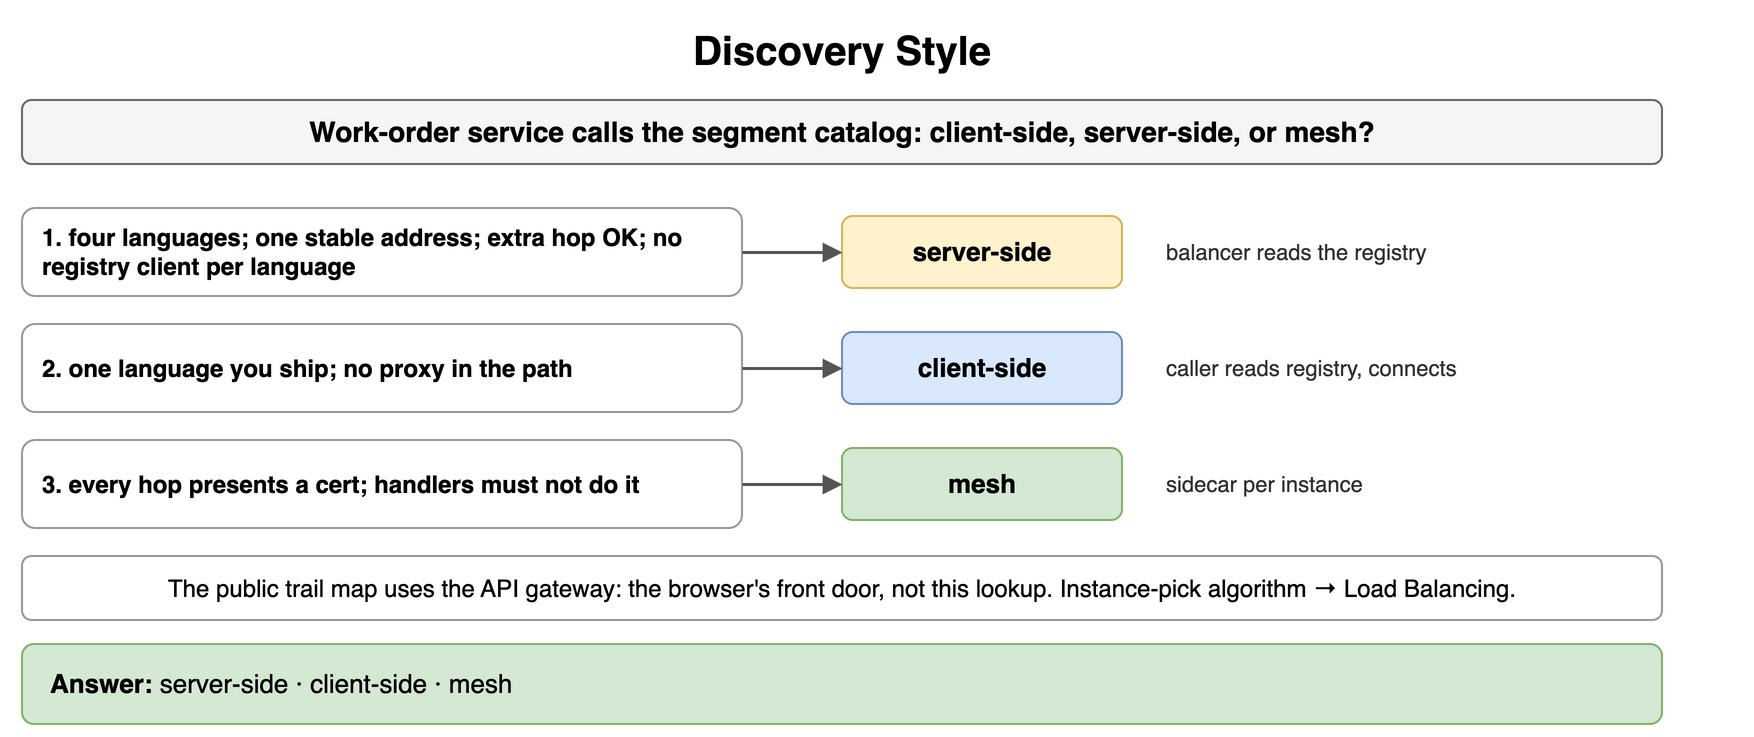

The diagram above was exported from draw.io. Its source (the exported page's mxGraphModel, read from the mxfile embedded in the PNG):
<mxGraphModel dx="900" dy="376" grid="1" gridSize="10" guides="1" tooltips="1" connect="1" arrows="1" fold="1" page="1" pageScale="1" pageWidth="900" pageHeight="376" math="0" shadow="0">
  <root>
    <mxCell id="0" />
    <mxCell id="1" parent="0" />
    <mxCell id="g1" value="Discovery Style" style="text;html=1;align=center;verticalAlign=middle;whiteSpace=wrap;fontSize=20;fontStyle=1;" vertex="1" parent="1">
      <mxGeometry x="40" y="10" width="820" height="30" as="geometry" />
    </mxCell>
    <mxCell id="g2" value="Work-order service calls the segment catalog: client-side, server-side, or mesh?" style="rounded=1;whiteSpace=wrap;html=1;fillColor=#f5f5f5;strokeColor=#666666;fontStyle=1;fontSize=14;" vertex="1" parent="1">
      <mxGeometry x="40" y="50" width="820" height="32" as="geometry" />
    </mxCell>
    <mxCell id="g3" value="1. four languages; one stable address; extra hop OK; no registry client per language" style="rounded=1;whiteSpace=wrap;html=1;fillColor=#ffffff;strokeColor=#999999;fontSize=12;align=left;fontStyle=1;spacingLeft=8;" vertex="1" parent="1">
      <mxGeometry x="40" y="104" width="360" height="44" as="geometry" />
    </mxCell>
    <mxCell id="g4" value="server-side" style="rounded=1;whiteSpace=wrap;html=1;fillColor=#fff2cc;strokeColor=#d6b656;fontSize=13;align=center;fontStyle=1;" vertex="1" parent="1">
      <mxGeometry x="450" y="108" width="140" height="36" as="geometry" />
    </mxCell>
    <mxCell id="g5" value="" style="endArrow=block;endSize=6;html=1;strokeWidth=1.5;strokeColor=#555555;fontSize=11;labelBackgroundColor=#ffffff;" edge="1" parent="1" source="g3" target="g4">
      <mxGeometry relative="1" as="geometry" />
    </mxCell>
    <mxCell id="g6" value="balancer reads the registry" style="text;html=1;whiteSpace=wrap;fontSize=11;align=left;verticalAlign=middle;fontSize=11;fontColor=#333333;" vertex="1" parent="1">
      <mxGeometry x="610" y="104" width="290" height="44" as="geometry" />
    </mxCell>
    <mxCell id="g7" value="2. one language you ship; no proxy in the path" style="rounded=1;whiteSpace=wrap;html=1;fillColor=#ffffff;strokeColor=#999999;fontSize=12;align=left;fontStyle=1;spacingLeft=8;" vertex="1" parent="1">
      <mxGeometry x="40" y="162" width="360" height="44" as="geometry" />
    </mxCell>
    <mxCell id="g8" value="client-side" style="rounded=1;whiteSpace=wrap;html=1;fillColor=#dae8fc;strokeColor=#6c8ebf;fontSize=13;align=center;fontStyle=1;" vertex="1" parent="1">
      <mxGeometry x="450" y="166" width="140" height="36" as="geometry" />
    </mxCell>
    <mxCell id="g9" value="" style="endArrow=block;endSize=6;html=1;strokeWidth=1.5;strokeColor=#555555;fontSize=11;labelBackgroundColor=#ffffff;" edge="1" parent="1" source="g7" target="g8">
      <mxGeometry relative="1" as="geometry" />
    </mxCell>
    <mxCell id="g10" value="caller reads registry, connects" style="text;html=1;whiteSpace=wrap;fontSize=11;align=left;verticalAlign=middle;fontSize=11;fontColor=#333333;" vertex="1" parent="1">
      <mxGeometry x="610" y="162" width="290" height="44" as="geometry" />
    </mxCell>
    <mxCell id="g11" value="3. every hop presents a cert; handlers must not do it" style="rounded=1;whiteSpace=wrap;html=1;fillColor=#ffffff;strokeColor=#999999;fontSize=12;align=left;fontStyle=1;spacingLeft=8;" vertex="1" parent="1">
      <mxGeometry x="40" y="220" width="360" height="44" as="geometry" />
    </mxCell>
    <mxCell id="g12" value="mesh" style="rounded=1;whiteSpace=wrap;html=1;fillColor=#d5e8d4;strokeColor=#82b366;fontSize=13;align=center;fontStyle=1;" vertex="1" parent="1">
      <mxGeometry x="450" y="224" width="140" height="36" as="geometry" />
    </mxCell>
    <mxCell id="g13" value="" style="endArrow=block;endSize=6;html=1;strokeWidth=1.5;strokeColor=#555555;fontSize=11;labelBackgroundColor=#ffffff;" edge="1" parent="1" source="g11" target="g12">
      <mxGeometry relative="1" as="geometry" />
    </mxCell>
    <mxCell id="g14" value="sidecar per instance" style="text;html=1;whiteSpace=wrap;fontSize=11;align=left;verticalAlign=middle;fontSize=11;fontColor=#333333;" vertex="1" parent="1">
      <mxGeometry x="610" y="220" width="290" height="44" as="geometry" />
    </mxCell>
    <mxCell id="g15" value="The public trail map uses the API gateway: the browser's front door, not this lookup. Instance-pick algorithm → Load Balancing." style="rounded=1;whiteSpace=wrap;html=1;fillColor=#ffffff;strokeColor=#999999;fontSize=12;align=center;" vertex="1" parent="1">
      <mxGeometry x="40" y="278" width="820" height="32" as="geometry" />
    </mxCell>
    <mxCell id="g16" value="&lt;b&gt;Answer:&lt;/b&gt; server-side · client-side · mesh" style="rounded=1;whiteSpace=wrap;html=1;fillColor=#d5e8d4;strokeColor=#82b366;fontSize=13;align=left;spacingLeft=12;" vertex="1" parent="1">
      <mxGeometry x="40" y="322" width="820" height="40" as="geometry" />
    </mxCell>
  </root>
</mxGraphModel>